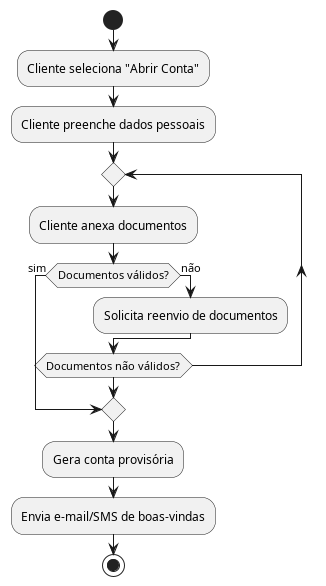

The diagram above was rendered by PlantUML. Its source (embedded in the PNG):
@startuml Cadastrar
start
:Cliente seleciona "Abrir Conta";
:Cliente preenche dados pessoais;

repeat
  :Cliente anexa documentos;
  if (Documentos válidos?) then (sim)
    break
  else (não)
    :Solicita reenvio de documentos;
  endif
repeat while (Documentos não válidos?)

:Gera conta provisória;
:Envia e-mail/SMS de boas-vindas;
stop
@enduml